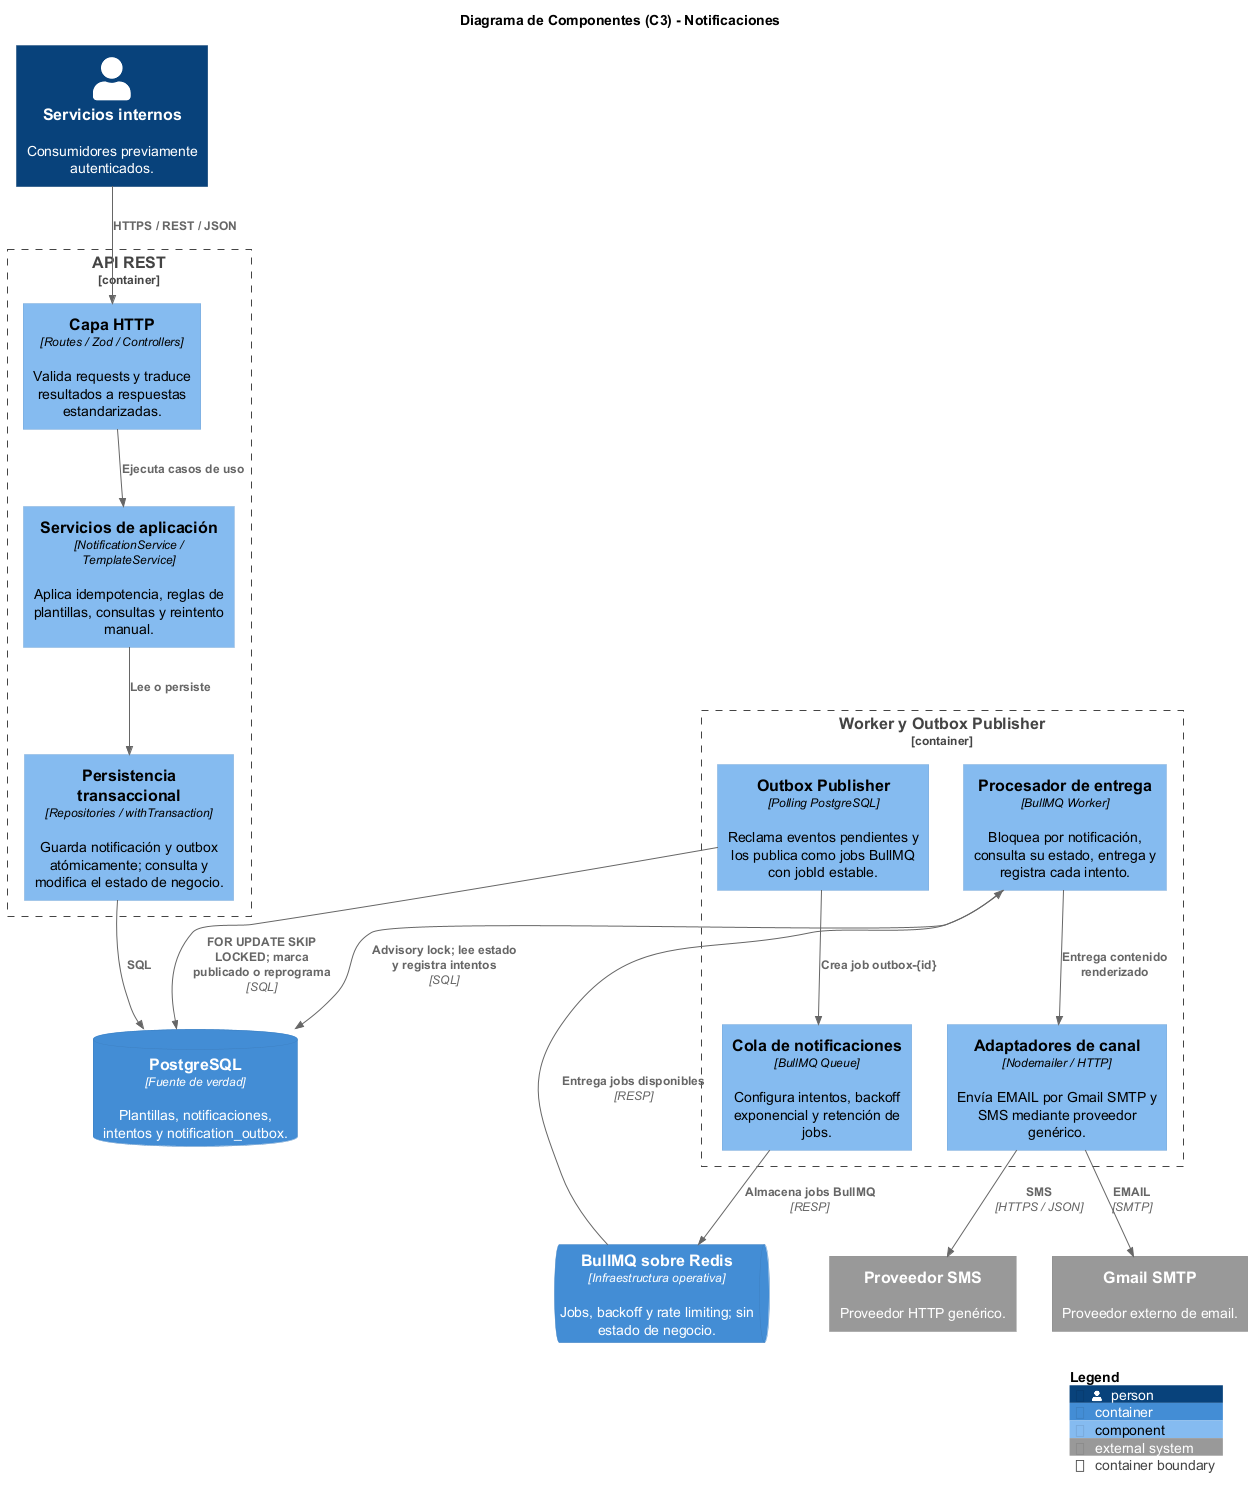

The diagram above was rendered by PlantUML. Its source (embedded in the PNG):
@startuml notificaciones-03-componentes

!define RELATIVE_INCLUDE "."
!include ../../../../notificaciones-architecture/binariess/C4_Component.puml

LAYOUT_TOP_DOWN()

title Diagrama de Componentes (C3) - Notificaciones

Person(emisores, "Servicios internos", "Consumidores previamente autenticados.")
System_Ext(gmail, "Gmail SMTP", "Proveedor externo de email.")
System_Ext(sms, "Proveedor SMS", "Proveedor HTTP genérico.")
ContainerDb(db, "PostgreSQL", "Fuente de verdad", "Plantillas, notificaciones, intentos y notification_outbox.")
ContainerQueue(redis, "BullMQ sobre Redis", "Infraestructura operativa", "Jobs, backoff y rate limiting; sin estado de negocio.")

Container_Boundary(api, "API REST") {
    Component(http, "Capa HTTP", "Routes / Zod / Controllers", "Valida requests y traduce resultados a respuestas estandarizadas.")
    Component(apiServices, "Servicios de aplicación", "NotificationService / TemplateService", "Aplica idempotencia, reglas de plantillas, consultas y reintento manual.")
    Component(apiPersistence, "Persistencia transaccional", "Repositories / withTransaction", "Guarda notificación y outbox atómicamente; consulta y modifica el estado de negocio.")
}

Container_Boundary(runtime, "Worker y Outbox Publisher") {
    Component(publisher, "Outbox Publisher", "Polling PostgreSQL", "Reclama eventos pendientes y los publica como jobs BullMQ con jobId estable.")
    Component(queueModule, "Cola de notificaciones", "BullMQ Queue", "Configura intentos, backoff exponencial y retención de jobs.")
    Component(processor, "Procesador de entrega", "BullMQ Worker", "Bloquea por notificación, consulta su estado, entrega y registra cada intento.")
    Component(senders, "Adaptadores de canal", "Nodemailer / HTTP", "Envía EMAIL por Gmail SMTP y SMS mediante proveedor genérico.")
}

Rel(emisores, http, "HTTPS / REST / JSON")
Rel(http, apiServices, "Ejecuta casos de uso")
Rel(apiServices, apiPersistence, "Lee o persiste")
Rel(apiPersistence, db, "SQL")

Rel(publisher, db, "FOR UPDATE SKIP LOCKED; marca publicado o reprograma", "SQL")
Rel(publisher, queueModule, "Crea job outbox-{id}")
Rel(queueModule, redis, "Almacena jobs BullMQ", "RESP")
Rel(redis, processor, "Entrega jobs disponibles", "RESP")
Rel(processor, db, "Advisory lock; lee estado y registra intentos", "SQL")
Rel(processor, senders, "Entrega contenido renderizado")
Rel(senders, gmail, "EMAIL", "SMTP")
Rel(senders, sms, "SMS", "HTTPS / JSON")

SHOW_LEGEND()
@enduml